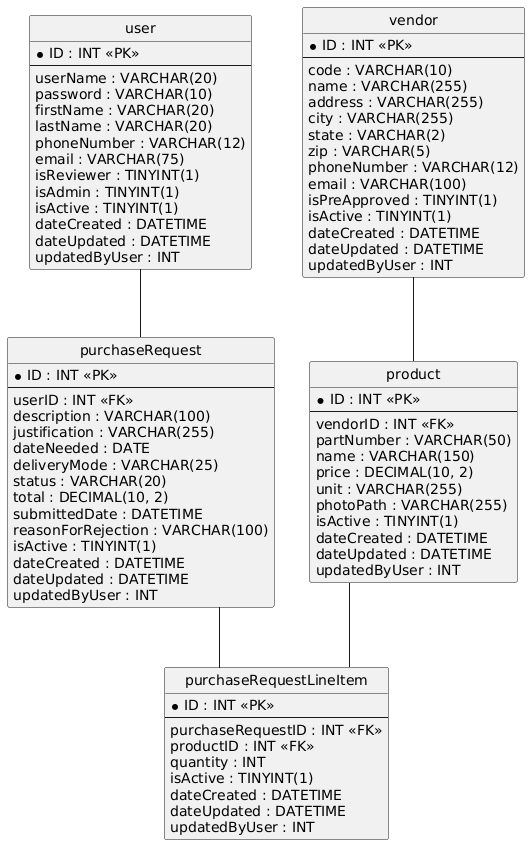

The diagram above was rendered by PlantUML. Its source (embedded in the PNG):
@startuml
hide circle
skinparam linetype ortho

entity "user" as user {
  * ID : INT <<PK>>
  --
  userName : VARCHAR(20)
  password : VARCHAR(10)
  firstName : VARCHAR(20)
  lastName : VARCHAR(20)
  phoneNumber : VARCHAR(12)
  email : VARCHAR(75)
  isReviewer : TINYINT(1)
  isAdmin : TINYINT(1)
  isActive : TINYINT(1)
  dateCreated : DATETIME
  dateUpdated : DATETIME
  updatedByUser : INT
}

entity "vendor" as vendor {
  * ID : INT <<PK>>
  --
  code : VARCHAR(10)
  name : VARCHAR(255)
  address : VARCHAR(255)
  city : VARCHAR(255)
  state : VARCHAR(2)
  zip : VARCHAR(5)
  phoneNumber : VARCHAR(12)
  email : VARCHAR(100)
  isPreApproved : TINYINT(1)
  isActive : TINYINT(1)
  dateCreated : DATETIME
  dateUpdated : DATETIME
  updatedByUser : INT
}

entity "purchaseRequest" as purchaseRequest {
  * ID : INT <<PK>>
  --
  userID : INT <<FK>>
  description : VARCHAR(100)
  justification : VARCHAR(255)
  dateNeeded : DATE
  deliveryMode : VARCHAR(25)
  status : VARCHAR(20)
  total : DECIMAL(10, 2)
  submittedDate : DATETIME
  reasonForRejection : VARCHAR(100)
  isActive : TINYINT(1)
  dateCreated : DATETIME
  dateUpdated : DATETIME
  updatedByUser : INT
}

entity "product" as product {
  * ID : INT <<PK>>
  --
  vendorID : INT <<FK>>
  partNumber : VARCHAR(50)
  name : VARCHAR(150)
  price : DECIMAL(10, 2)
  unit : VARCHAR(255)
  photoPath : VARCHAR(255)
  isActive : TINYINT(1)
  dateCreated : DATETIME
  dateUpdated : DATETIME
  updatedByUser : INT
}

entity "purchaseRequestLineItem" as purchaseRequestLineItem {
  * ID : INT <<PK>>
  --
  purchaseRequestID : INT <<FK>>
  productID : INT <<FK>>
  quantity : INT
  isActive : TINYINT(1)
  dateCreated : DATETIME
  dateUpdated : DATETIME
  updatedByUser : INT
}

user -- purchaseRequest
vendor -- product
purchaseRequest -- purchaseRequestLineItem
product -- purchaseRequestLineItem
@enduml